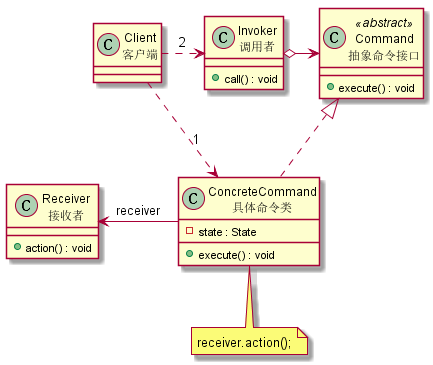

The diagram above was rendered by PlantUML. Its source (embedded in the PNG):
@startuml command-1






class Receiver as "Receiver\n接收者" {
    + action() : void
}

class Command as "Command\n抽象命令接口" <<abstract>> {
    + execute() : void
}

class ConcreteCommand as "ConcreteCommand\n具体命令类" {
    - state : State
    + execute() : void
}

class Invoker as "Invoker\n调用者" {
    + call() : void
}

class Client as "Client\n客户端" {
}

note AS N1
receiver.action();
end note

Receiver <-left- ConcreteCommand : receiver
ConcreteCommand .up.|> Command
Invoker o-right-> Command
N1 -up- ConcreteCommand
Client .right.> Invoker : 2
Client .right.> ConcreteCommand : 1
@enduml